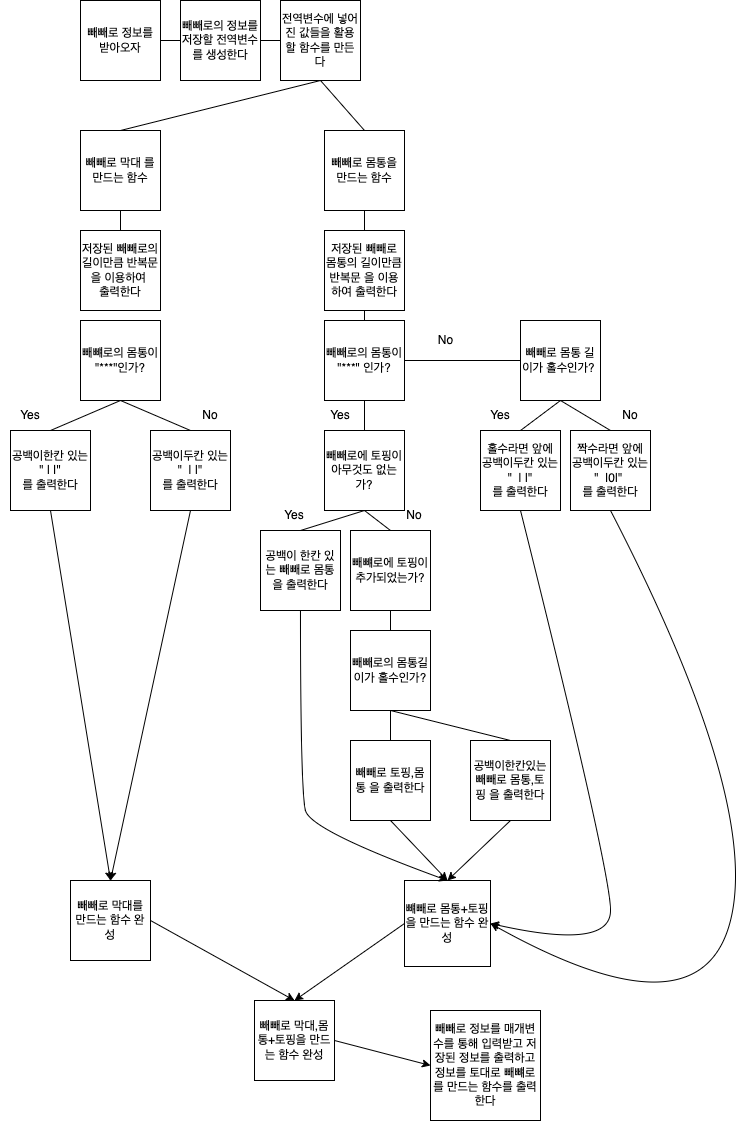

The diagram above was exported from draw.io. Its source (the exported page's mxGraphModel, read from the mxfile embedded in the PNG):
<mxGraphModel dx="1426" dy="826" grid="1" gridSize="10" guides="1" tooltips="1" connect="1" arrows="1" fold="1" page="1" pageScale="1" pageWidth="827" pageHeight="1169" math="0" shadow="0">
  <root>
    <mxCell id="0" />
    <mxCell id="1" parent="0" />
    <mxCell id="PQJhbYumBjXK5ePimVXy-1" value="빼빼로 정보를 받아오자" style="whiteSpace=wrap;html=1;aspect=fixed;" vertex="1" parent="1">
      <mxGeometry x="90" y="30" width="80" height="80" as="geometry" />
    </mxCell>
    <mxCell id="PQJhbYumBjXK5ePimVXy-2" value="빼빼로의 정보를 저장할 전역변수를 생성한다" style="whiteSpace=wrap;html=1;aspect=fixed;" vertex="1" parent="1">
      <mxGeometry x="190" y="30" width="80" height="80" as="geometry" />
    </mxCell>
    <mxCell id="PQJhbYumBjXK5ePimVXy-3" value="전역변수에 넣어진 값들을 활용할 함수를 만든다" style="whiteSpace=wrap;html=1;aspect=fixed;" vertex="1" parent="1">
      <mxGeometry x="290" y="30" width="80" height="80" as="geometry" />
    </mxCell>
    <mxCell id="PQJhbYumBjXK5ePimVXy-4" value="빼빼로 정보를 매개변수를 통해 입력받고 저장된 정보를 출력하고 정보를 토대로 빼뺴로 를 만드는 함수를 출력한다" style="whiteSpace=wrap;html=1;aspect=fixed;" vertex="1" parent="1">
      <mxGeometry x="440" y="1040" width="110" height="110" as="geometry" />
    </mxCell>
    <mxCell id="PQJhbYumBjXK5ePimVXy-5" value="빼빼로 막대 를 만드는 함수" style="whiteSpace=wrap;html=1;aspect=fixed;" vertex="1" parent="1">
      <mxGeometry x="90" y="160" width="80" height="80" as="geometry" />
    </mxCell>
    <mxCell id="PQJhbYumBjXK5ePimVXy-6" value="저장된 빼빼로의 길이만큼 반복문을 이용하여 &lt;br&gt;출력한다" style="whiteSpace=wrap;html=1;aspect=fixed;" vertex="1" parent="1">
      <mxGeometry x="90" y="260" width="80" height="80" as="geometry" />
    </mxCell>
    <mxCell id="PQJhbYumBjXK5ePimVXy-7" value="빼뺴로의 몸통이 &quot;***&quot;인가?&lt;br&gt;" style="whiteSpace=wrap;html=1;aspect=fixed;" vertex="1" parent="1">
      <mxGeometry x="90" y="350" width="80" height="80" as="geometry" />
    </mxCell>
    <mxCell id="PQJhbYumBjXK5ePimVXy-8" value="공백이한칸 있는&lt;br&gt;&quot; | |&quot;&lt;br&gt;를 출력한다" style="whiteSpace=wrap;html=1;aspect=fixed;" vertex="1" parent="1">
      <mxGeometry x="20" y="460" width="80" height="80" as="geometry" />
    </mxCell>
    <mxCell id="PQJhbYumBjXK5ePimVXy-9" value="공백이두칸 있는&lt;br&gt;&quot;&amp;nbsp; | |&quot;&lt;br&gt;를 출력한다" style="whiteSpace=wrap;html=1;aspect=fixed;" vertex="1" parent="1">
      <mxGeometry x="160" y="460" width="80" height="80" as="geometry" />
    </mxCell>
    <mxCell id="PQJhbYumBjXK5ePimVXy-10" value="빼빼로 몸통을 만드는 함수" style="whiteSpace=wrap;html=1;aspect=fixed;" vertex="1" parent="1">
      <mxGeometry x="334" y="160" width="80" height="80" as="geometry" />
    </mxCell>
    <mxCell id="PQJhbYumBjXK5ePimVXy-11" value="저장된 빼빼로 몸통의 길이만큼 반복문 을 이용하여 출력한다" style="whiteSpace=wrap;html=1;aspect=fixed;" vertex="1" parent="1">
      <mxGeometry x="334" y="260" width="80" height="80" as="geometry" />
    </mxCell>
    <mxCell id="PQJhbYumBjXK5ePimVXy-12" value="빼빼로의 몸통이&lt;br&gt;&quot;***&quot; 인가?" style="whiteSpace=wrap;html=1;aspect=fixed;" vertex="1" parent="1">
      <mxGeometry x="334" y="350" width="80" height="80" as="geometry" />
    </mxCell>
    <mxCell id="PQJhbYumBjXK5ePimVXy-13" value="빼빼로에 토핑이&lt;br&gt;아무것도 없는가?" style="whiteSpace=wrap;html=1;aspect=fixed;" vertex="1" parent="1">
      <mxGeometry x="334" y="460" width="80" height="80" as="geometry" />
    </mxCell>
    <mxCell id="PQJhbYumBjXK5ePimVXy-14" value="빼뺴로에 토핑이 추가되었는가?" style="whiteSpace=wrap;html=1;aspect=fixed;" vertex="1" parent="1">
      <mxGeometry x="360" y="560" width="80" height="80" as="geometry" />
    </mxCell>
    <mxCell id="PQJhbYumBjXK5ePimVXy-15" value="공백이 한칸 있는 빼빼로 몸통을 출력한다" style="whiteSpace=wrap;html=1;aspect=fixed;" vertex="1" parent="1">
      <mxGeometry x="270" y="560" width="80" height="80" as="geometry" />
    </mxCell>
    <mxCell id="PQJhbYumBjXK5ePimVXy-16" value="" style="endArrow=none;html=1;rounded=0;exitX=0.5;exitY=1;exitDx=0;exitDy=0;entryX=0.5;entryY=0;entryDx=0;entryDy=0;" edge="1" parent="1" source="PQJhbYumBjXK5ePimVXy-13" target="PQJhbYumBjXK5ePimVXy-15">
      <mxGeometry width="50" height="50" relative="1" as="geometry">
        <mxPoint x="390" y="440" as="sourcePoint" />
        <mxPoint x="440" y="390" as="targetPoint" />
      </mxGeometry>
    </mxCell>
    <mxCell id="PQJhbYumBjXK5ePimVXy-17" value="" style="endArrow=none;html=1;rounded=0;exitX=0.5;exitY=0;exitDx=0;exitDy=0;entryX=0.5;entryY=1;entryDx=0;entryDy=0;" edge="1" parent="1" source="PQJhbYumBjXK5ePimVXy-13" target="PQJhbYumBjXK5ePimVXy-12">
      <mxGeometry width="50" height="50" relative="1" as="geometry">
        <mxPoint x="390" y="440" as="sourcePoint" />
        <mxPoint x="440" y="390" as="targetPoint" />
      </mxGeometry>
    </mxCell>
    <mxCell id="PQJhbYumBjXK5ePimVXy-18" value="" style="endArrow=none;html=1;rounded=0;exitX=1;exitY=0.5;exitDx=0;exitDy=0;" edge="1" parent="1" source="PQJhbYumBjXK5ePimVXy-12">
      <mxGeometry width="50" height="50" relative="1" as="geometry">
        <mxPoint x="460" y="390" as="sourcePoint" />
        <mxPoint x="414" y="390" as="targetPoint" />
        <Array as="points" />
      </mxGeometry>
    </mxCell>
    <mxCell id="PQJhbYumBjXK5ePimVXy-21" value="빼빼로의 몸통길이가 홀수인가?" style="whiteSpace=wrap;html=1;aspect=fixed;" vertex="1" parent="1">
      <mxGeometry x="360" y="660" width="80" height="80" as="geometry" />
    </mxCell>
    <mxCell id="PQJhbYumBjXK5ePimVXy-22" value="빼빼로 토핑,몸통 을 출력한다" style="whiteSpace=wrap;html=1;aspect=fixed;" vertex="1" parent="1">
      <mxGeometry x="360" y="770" width="80" height="80" as="geometry" />
    </mxCell>
    <mxCell id="PQJhbYumBjXK5ePimVXy-23" value="공백이한칸있는&lt;br&gt;빼빼로 몸통,토핑 을 출력한다" style="whiteSpace=wrap;html=1;aspect=fixed;" vertex="1" parent="1">
      <mxGeometry x="480" y="770" width="80" height="80" as="geometry" />
    </mxCell>
    <mxCell id="PQJhbYumBjXK5ePimVXy-24" value="" style="endArrow=none;html=1;rounded=0;entryX=0.5;entryY=1;entryDx=0;entryDy=0;exitX=0.5;exitY=0;exitDx=0;exitDy=0;" edge="1" parent="1" source="PQJhbYumBjXK5ePimVXy-21" target="PQJhbYumBjXK5ePimVXy-14">
      <mxGeometry width="50" height="50" relative="1" as="geometry">
        <mxPoint x="400" y="530" as="sourcePoint" />
        <mxPoint x="450" y="480" as="targetPoint" />
        <Array as="points" />
      </mxGeometry>
    </mxCell>
    <mxCell id="PQJhbYumBjXK5ePimVXy-25" value="" style="endArrow=none;html=1;rounded=0;exitX=0.5;exitY=1;exitDx=0;exitDy=0;entryX=0.5;entryY=0;entryDx=0;entryDy=0;" edge="1" parent="1" source="PQJhbYumBjXK5ePimVXy-7" target="PQJhbYumBjXK5ePimVXy-8">
      <mxGeometry width="50" height="50" relative="1" as="geometry">
        <mxPoint x="400" y="530" as="sourcePoint" />
        <mxPoint x="450" y="480" as="targetPoint" />
      </mxGeometry>
    </mxCell>
    <mxCell id="PQJhbYumBjXK5ePimVXy-26" value="" style="endArrow=none;html=1;rounded=0;entryX=0.5;entryY=0;entryDx=0;entryDy=0;" edge="1" parent="1" target="PQJhbYumBjXK5ePimVXy-9">
      <mxGeometry width="50" height="50" relative="1" as="geometry">
        <mxPoint x="130" y="430" as="sourcePoint" />
        <mxPoint x="450" y="480" as="targetPoint" />
      </mxGeometry>
    </mxCell>
    <mxCell id="PQJhbYumBjXK5ePimVXy-27" value="" style="endArrow=none;html=1;rounded=0;entryX=0.5;entryY=1;entryDx=0;entryDy=0;exitX=0.5;exitY=0;exitDx=0;exitDy=0;" edge="1" parent="1" source="PQJhbYumBjXK5ePimVXy-22" target="PQJhbYumBjXK5ePimVXy-21">
      <mxGeometry width="50" height="50" relative="1" as="geometry">
        <mxPoint x="400" y="530" as="sourcePoint" />
        <mxPoint x="450" y="480" as="targetPoint" />
      </mxGeometry>
    </mxCell>
    <mxCell id="PQJhbYumBjXK5ePimVXy-28" value="" style="endArrow=none;html=1;rounded=0;entryX=0.5;entryY=1;entryDx=0;entryDy=0;exitX=0.5;exitY=0;exitDx=0;exitDy=0;" edge="1" parent="1" source="PQJhbYumBjXK5ePimVXy-23" target="PQJhbYumBjXK5ePimVXy-21">
      <mxGeometry width="50" height="50" relative="1" as="geometry">
        <mxPoint x="400" y="530" as="sourcePoint" />
        <mxPoint x="450" y="480" as="targetPoint" />
      </mxGeometry>
    </mxCell>
    <mxCell id="PQJhbYumBjXK5ePimVXy-29" value="Yes" style="text;html=1;strokeColor=none;fillColor=none;align=center;verticalAlign=middle;whiteSpace=wrap;rounded=0;" vertex="1" parent="1">
      <mxGeometry x="10" y="430" width="60" height="30" as="geometry" />
    </mxCell>
    <mxCell id="PQJhbYumBjXK5ePimVXy-30" value="No" style="text;html=1;strokeColor=none;fillColor=none;align=center;verticalAlign=middle;whiteSpace=wrap;rounded=0;" vertex="1" parent="1">
      <mxGeometry x="190" y="430" width="60" height="30" as="geometry" />
    </mxCell>
    <mxCell id="PQJhbYumBjXK5ePimVXy-31" value="Yes" style="text;html=1;strokeColor=none;fillColor=none;align=center;verticalAlign=middle;whiteSpace=wrap;rounded=0;" vertex="1" parent="1">
      <mxGeometry x="320" y="430" width="60" height="30" as="geometry" />
    </mxCell>
    <mxCell id="PQJhbYumBjXK5ePimVXy-32" value="" style="endArrow=none;html=1;rounded=0;entryX=1;entryY=0.5;entryDx=0;entryDy=0;exitX=0;exitY=0.5;exitDx=0;exitDy=0;" edge="1" parent="1" source="PQJhbYumBjXK5ePimVXy-39" target="PQJhbYumBjXK5ePimVXy-12">
      <mxGeometry width="50" height="50" relative="1" as="geometry">
        <mxPoint x="480" y="390" as="sourcePoint" />
        <mxPoint x="450" y="490" as="targetPoint" />
      </mxGeometry>
    </mxCell>
    <mxCell id="PQJhbYumBjXK5ePimVXy-33" value="" style="endArrow=none;html=1;rounded=0;exitX=0.5;exitY=1;exitDx=0;exitDy=0;entryX=0.5;entryY=0;entryDx=0;entryDy=0;" edge="1" parent="1" source="PQJhbYumBjXK5ePimVXy-13" target="PQJhbYumBjXK5ePimVXy-14">
      <mxGeometry width="50" height="50" relative="1" as="geometry">
        <mxPoint x="400" y="540" as="sourcePoint" />
        <mxPoint x="450" y="490" as="targetPoint" />
      </mxGeometry>
    </mxCell>
    <mxCell id="PQJhbYumBjXK5ePimVXy-36" value="No" style="text;html=1;strokeColor=none;fillColor=none;align=center;verticalAlign=middle;whiteSpace=wrap;rounded=0;" vertex="1" parent="1">
      <mxGeometry x="394" y="530" width="60" height="30" as="geometry" />
    </mxCell>
    <mxCell id="PQJhbYumBjXK5ePimVXy-37" value="Yes" style="text;html=1;strokeColor=none;fillColor=none;align=center;verticalAlign=middle;whiteSpace=wrap;rounded=0;" vertex="1" parent="1">
      <mxGeometry x="274" y="530" width="60" height="30" as="geometry" />
    </mxCell>
    <mxCell id="PQJhbYumBjXK5ePimVXy-38" value="No" style="text;html=1;align=center;verticalAlign=middle;resizable=0;points=[];autosize=1;strokeColor=none;fillColor=none;" vertex="1" parent="1">
      <mxGeometry x="440" y="360" width="30" height="20" as="geometry" />
    </mxCell>
    <mxCell id="PQJhbYumBjXK5ePimVXy-39" value="빼빼로 몸통 길이가 홀수인가?&amp;nbsp;" style="whiteSpace=wrap;html=1;aspect=fixed;" vertex="1" parent="1">
      <mxGeometry x="530" y="350" width="80" height="80" as="geometry" />
    </mxCell>
    <mxCell id="PQJhbYumBjXK5ePimVXy-40" value="홀수라면 앞에 공백이두칸 있는&lt;br&gt;&quot;&amp;nbsp; | |&quot;&lt;br&gt;를 출력한다" style="whiteSpace=wrap;html=1;aspect=fixed;" vertex="1" parent="1">
      <mxGeometry x="490" y="460" width="80" height="80" as="geometry" />
    </mxCell>
    <mxCell id="PQJhbYumBjXK5ePimVXy-41" value="짝수라면 앞에 공백이두칸 있는&lt;br&gt;&quot;&amp;nbsp; |0|&quot;&amp;nbsp;&lt;br&gt;를 출력한다" style="whiteSpace=wrap;html=1;aspect=fixed;" vertex="1" parent="1">
      <mxGeometry x="580" y="460" width="80" height="80" as="geometry" />
    </mxCell>
    <mxCell id="PQJhbYumBjXK5ePimVXy-42" value="" style="endArrow=none;html=1;rounded=0;entryX=0.5;entryY=1;entryDx=0;entryDy=0;" edge="1" parent="1" target="PQJhbYumBjXK5ePimVXy-39">
      <mxGeometry width="50" height="50" relative="1" as="geometry">
        <mxPoint x="530" y="460" as="sourcePoint" />
        <mxPoint x="400" y="570" as="targetPoint" />
      </mxGeometry>
    </mxCell>
    <mxCell id="PQJhbYumBjXK5ePimVXy-43" value="" style="endArrow=none;html=1;rounded=0;entryX=0.5;entryY=1;entryDx=0;entryDy=0;exitX=0.5;exitY=0;exitDx=0;exitDy=0;" edge="1" parent="1" source="PQJhbYumBjXK5ePimVXy-41" target="PQJhbYumBjXK5ePimVXy-39">
      <mxGeometry width="50" height="50" relative="1" as="geometry">
        <mxPoint x="350" y="620" as="sourcePoint" />
        <mxPoint x="400" y="570" as="targetPoint" />
      </mxGeometry>
    </mxCell>
    <mxCell id="PQJhbYumBjXK5ePimVXy-44" value="Yes" style="text;html=1;strokeColor=none;fillColor=none;align=center;verticalAlign=middle;whiteSpace=wrap;rounded=0;" vertex="1" parent="1">
      <mxGeometry x="480" y="430" width="60" height="30" as="geometry" />
    </mxCell>
    <mxCell id="PQJhbYumBjXK5ePimVXy-45" value="No" style="text;html=1;strokeColor=none;fillColor=none;align=center;verticalAlign=middle;whiteSpace=wrap;rounded=0;" vertex="1" parent="1">
      <mxGeometry x="610" y="430" width="60" height="30" as="geometry" />
    </mxCell>
    <mxCell id="PQJhbYumBjXK5ePimVXy-46" value="" style="endArrow=none;html=1;rounded=0;entryX=0.5;entryY=1;entryDx=0;entryDy=0;" edge="1" parent="1" target="PQJhbYumBjXK5ePimVXy-11">
      <mxGeometry width="50" height="50" relative="1" as="geometry">
        <mxPoint x="374" y="350" as="sourcePoint" />
        <mxPoint x="400" y="610" as="targetPoint" />
      </mxGeometry>
    </mxCell>
    <mxCell id="PQJhbYumBjXK5ePimVXy-47" value="" style="endArrow=none;html=1;rounded=0;entryX=0.5;entryY=1;entryDx=0;entryDy=0;" edge="1" parent="1" target="PQJhbYumBjXK5ePimVXy-10">
      <mxGeometry width="50" height="50" relative="1" as="geometry">
        <mxPoint x="374" y="260" as="sourcePoint" />
        <mxPoint x="400" y="340" as="targetPoint" />
      </mxGeometry>
    </mxCell>
    <mxCell id="PQJhbYumBjXK5ePimVXy-48" value="" style="endArrow=none;html=1;rounded=0;entryX=0.5;entryY=1;entryDx=0;entryDy=0;exitX=0.5;exitY=0;exitDx=0;exitDy=0;" edge="1" parent="1" source="PQJhbYumBjXK5ePimVXy-6" target="PQJhbYumBjXK5ePimVXy-5">
      <mxGeometry width="50" height="50" relative="1" as="geometry">
        <mxPoint x="350" y="390" as="sourcePoint" />
        <mxPoint x="400" y="340" as="targetPoint" />
      </mxGeometry>
    </mxCell>
    <mxCell id="PQJhbYumBjXK5ePimVXy-49" value="" style="endArrow=none;html=1;rounded=0;entryX=1;entryY=0.5;entryDx=0;entryDy=0;exitX=0;exitY=0.5;exitDx=0;exitDy=0;" edge="1" parent="1" source="PQJhbYumBjXK5ePimVXy-2" target="PQJhbYumBjXK5ePimVXy-1">
      <mxGeometry width="50" height="50" relative="1" as="geometry">
        <mxPoint x="350" y="390" as="sourcePoint" />
        <mxPoint x="400" y="340" as="targetPoint" />
      </mxGeometry>
    </mxCell>
    <mxCell id="PQJhbYumBjXK5ePimVXy-50" value="" style="endArrow=none;html=1;rounded=0;entryX=1;entryY=0.5;entryDx=0;entryDy=0;exitX=0;exitY=0.5;exitDx=0;exitDy=0;" edge="1" parent="1" source="PQJhbYumBjXK5ePimVXy-3" target="PQJhbYumBjXK5ePimVXy-2">
      <mxGeometry width="50" height="50" relative="1" as="geometry">
        <mxPoint x="350" y="390" as="sourcePoint" />
        <mxPoint x="400" y="340" as="targetPoint" />
      </mxGeometry>
    </mxCell>
    <mxCell id="PQJhbYumBjXK5ePimVXy-51" value="" style="endArrow=none;html=1;rounded=0;entryX=0.5;entryY=1;entryDx=0;entryDy=0;exitX=0.5;exitY=0;exitDx=0;exitDy=0;" edge="1" parent="1" source="PQJhbYumBjXK5ePimVXy-5" target="PQJhbYumBjXK5ePimVXy-3">
      <mxGeometry width="50" height="50" relative="1" as="geometry">
        <mxPoint x="350" y="380" as="sourcePoint" />
        <mxPoint x="400" y="330" as="targetPoint" />
      </mxGeometry>
    </mxCell>
    <mxCell id="PQJhbYumBjXK5ePimVXy-52" value="" style="endArrow=none;html=1;rounded=0;exitX=0.5;exitY=0;exitDx=0;exitDy=0;" edge="1" parent="1" source="PQJhbYumBjXK5ePimVXy-10">
      <mxGeometry width="50" height="50" relative="1" as="geometry">
        <mxPoint x="350" y="380" as="sourcePoint" />
        <mxPoint x="330" y="110" as="targetPoint" />
      </mxGeometry>
    </mxCell>
    <mxCell id="PQJhbYumBjXK5ePimVXy-55" value="" style="endArrow=classic;html=1;rounded=0;exitX=0.5;exitY=1;exitDx=0;exitDy=0;entryX=0.5;entryY=0;entryDx=0;entryDy=0;" edge="1" parent="1" source="PQJhbYumBjXK5ePimVXy-8" target="PQJhbYumBjXK5ePimVXy-59">
      <mxGeometry width="50" height="50" relative="1" as="geometry">
        <mxPoint x="350" y="590" as="sourcePoint" />
        <mxPoint x="80" y="840" as="targetPoint" />
      </mxGeometry>
    </mxCell>
    <mxCell id="PQJhbYumBjXK5ePimVXy-57" value="" style="endArrow=classic;html=1;rounded=0;exitX=0.5;exitY=1;exitDx=0;exitDy=0;entryX=0.5;entryY=0;entryDx=0;entryDy=0;" edge="1" parent="1" source="PQJhbYumBjXK5ePimVXy-9" target="PQJhbYumBjXK5ePimVXy-59">
      <mxGeometry width="50" height="50" relative="1" as="geometry">
        <mxPoint x="350" y="790" as="sourcePoint" />
        <mxPoint x="160" y="840" as="targetPoint" />
      </mxGeometry>
    </mxCell>
    <mxCell id="PQJhbYumBjXK5ePimVXy-59" value="빼빼로 막대를 만드는 함수 완성" style="whiteSpace=wrap;html=1;aspect=fixed;" vertex="1" parent="1">
      <mxGeometry x="80" y="910" width="80" height="80" as="geometry" />
    </mxCell>
    <mxCell id="PQJhbYumBjXK5ePimVXy-60" value="뺴빼로 몸통+토핑을 만드는 함수 완성" style="whiteSpace=wrap;html=1;aspect=fixed;" vertex="1" parent="1">
      <mxGeometry x="414" y="910" width="86" height="86" as="geometry" />
    </mxCell>
    <mxCell id="PQJhbYumBjXK5ePimVXy-62" value="" style="curved=1;endArrow=classic;html=1;rounded=0;exitX=0.5;exitY=1;exitDx=0;exitDy=0;entryX=0.5;entryY=0;entryDx=0;entryDy=0;" edge="1" parent="1" source="PQJhbYumBjXK5ePimVXy-15" target="PQJhbYumBjXK5ePimVXy-60">
      <mxGeometry width="50" height="50" relative="1" as="geometry">
        <mxPoint x="350" y="800" as="sourcePoint" />
        <mxPoint x="390" y="930" as="targetPoint" />
        <Array as="points">
          <mxPoint x="310" y="820" />
          <mxPoint x="320" y="860" />
        </Array>
      </mxGeometry>
    </mxCell>
    <mxCell id="PQJhbYumBjXK5ePimVXy-64" value="" style="endArrow=classic;html=1;rounded=0;exitX=0.5;exitY=1;exitDx=0;exitDy=0;entryX=0.5;entryY=0;entryDx=0;entryDy=0;" edge="1" parent="1" source="PQJhbYumBjXK5ePimVXy-22" target="PQJhbYumBjXK5ePimVXy-60">
      <mxGeometry width="50" height="50" relative="1" as="geometry">
        <mxPoint x="350" y="800" as="sourcePoint" />
        <mxPoint x="470" y="950" as="targetPoint" />
      </mxGeometry>
    </mxCell>
    <mxCell id="PQJhbYumBjXK5ePimVXy-66" value="" style="endArrow=classic;html=1;rounded=0;exitX=0.5;exitY=1;exitDx=0;exitDy=0;entryX=0.5;entryY=0;entryDx=0;entryDy=0;" edge="1" parent="1" source="PQJhbYumBjXK5ePimVXy-23" target="PQJhbYumBjXK5ePimVXy-60">
      <mxGeometry width="50" height="50" relative="1" as="geometry">
        <mxPoint x="350" y="830" as="sourcePoint" />
        <mxPoint x="500" y="960" as="targetPoint" />
      </mxGeometry>
    </mxCell>
    <mxCell id="PQJhbYumBjXK5ePimVXy-68" value="" style="curved=1;endArrow=classic;html=1;rounded=0;exitX=0.5;exitY=1;exitDx=0;exitDy=0;entryX=1;entryY=0.5;entryDx=0;entryDy=0;" edge="1" parent="1" source="PQJhbYumBjXK5ePimVXy-40" target="PQJhbYumBjXK5ePimVXy-60">
      <mxGeometry width="50" height="50" relative="1" as="geometry">
        <mxPoint x="350" y="750" as="sourcePoint" />
        <mxPoint x="510" y="960" as="targetPoint" />
        <Array as="points">
          <mxPoint x="620" y="900" />
          <mxPoint x="620" y="980" />
        </Array>
      </mxGeometry>
    </mxCell>
    <mxCell id="PQJhbYumBjXK5ePimVXy-71" value="" style="curved=1;endArrow=classic;html=1;rounded=0;exitX=0.5;exitY=1;exitDx=0;exitDy=0;entryX=1;entryY=0.5;entryDx=0;entryDy=0;" edge="1" parent="1" source="PQJhbYumBjXK5ePimVXy-41" target="PQJhbYumBjXK5ePimVXy-60">
      <mxGeometry width="50" height="50" relative="1" as="geometry">
        <mxPoint x="350" y="750" as="sourcePoint" />
        <mxPoint x="400" y="700" as="targetPoint" />
        <Array as="points">
          <mxPoint x="770" y="830" />
          <mxPoint x="710" y="1070" />
        </Array>
      </mxGeometry>
    </mxCell>
    <mxCell id="PQJhbYumBjXK5ePimVXy-73" value="" style="endArrow=classic;html=1;rounded=0;exitX=1;exitY=0.5;exitDx=0;exitDy=0;entryX=0.5;entryY=0;entryDx=0;entryDy=0;" edge="1" parent="1" source="PQJhbYumBjXK5ePimVXy-59" target="PQJhbYumBjXK5ePimVXy-74">
      <mxGeometry width="50" height="50" relative="1" as="geometry">
        <mxPoint x="350" y="970" as="sourcePoint" />
        <mxPoint x="240" y="990" as="targetPoint" />
      </mxGeometry>
    </mxCell>
    <mxCell id="PQJhbYumBjXK5ePimVXy-74" value="빼빼로 막대,몸통+토핑을 만드는 함수 완성" style="whiteSpace=wrap;html=1;aspect=fixed;" vertex="1" parent="1">
      <mxGeometry x="264" y="1030" width="80" height="80" as="geometry" />
    </mxCell>
    <mxCell id="PQJhbYumBjXK5ePimVXy-77" value="" style="endArrow=classic;html=1;rounded=0;exitX=0;exitY=0.5;exitDx=0;exitDy=0;entryX=0.5;entryY=0;entryDx=0;entryDy=0;" edge="1" parent="1" source="PQJhbYumBjXK5ePimVXy-60" target="PQJhbYumBjXK5ePimVXy-74">
      <mxGeometry width="50" height="50" relative="1" as="geometry">
        <mxPoint x="350" y="970" as="sourcePoint" />
        <mxPoint x="400" y="920" as="targetPoint" />
      </mxGeometry>
    </mxCell>
    <mxCell id="PQJhbYumBjXK5ePimVXy-78" value="" style="endArrow=classic;html=1;rounded=0;exitX=1;exitY=0.5;exitDx=0;exitDy=0;entryX=0;entryY=0.5;entryDx=0;entryDy=0;" edge="1" parent="1" source="PQJhbYumBjXK5ePimVXy-74" target="PQJhbYumBjXK5ePimVXy-4">
      <mxGeometry width="50" height="50" relative="1" as="geometry">
        <mxPoint x="350" y="710" as="sourcePoint" />
        <mxPoint x="400" y="660" as="targetPoint" />
      </mxGeometry>
    </mxCell>
  </root>
</mxGraphModel>